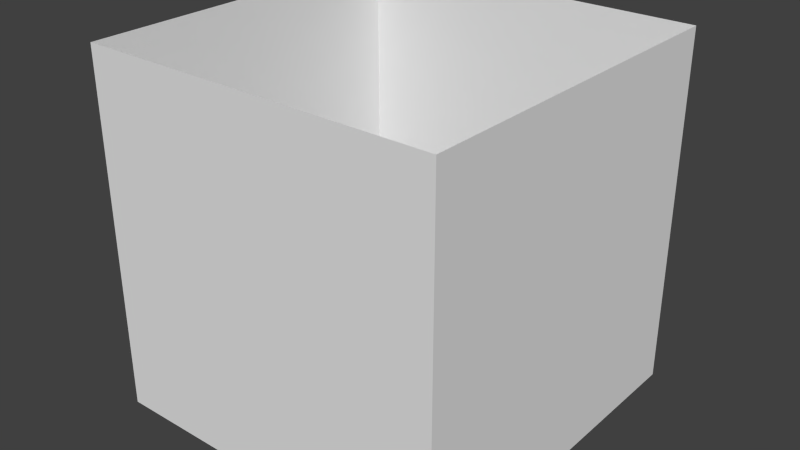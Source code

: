 # Source: wall.blend  (saved by Blender 2.69.0; exported with 4.5.12 LTS)
import bpy
from mathutils import Matrix  # noqa: F401  (used for matrix-valued properties, if any)

bpy.ops.wm.read_factory_settings(use_empty=True)
scene = bpy.context.scene
scene.name = 'Scene'

# ---- collections
col_collection_1 = bpy.data.collections.new('Collection 1'); scene.collection.children.link(col_collection_1)

# ---- materials (node trees are filled in below, after node groups)
mat_material = bpy.data.materials.new('Material')
mat_material.alpha_threshold = 0.0
mat_material.use_transparent_shadow = False
mat_material.roughness = 0.5
mat_material.line_color = (0.0, 0.0, 0.0, 1.0)

# ---- material node trees

# ---- world
world_world = bpy.data.worlds.new('World'); scene.world = world_world
world_world.color = (0.05088, 0.05088, 0.05088)
world_world.use_sun_shadow = False
world_world.sun_shadow_jitter_overblur = 0.0
world_world.cycles.sampling_method = 'MANUAL'
world_world.cycles.sample_map_resolution = 256

# ---- meshes
me_cube = bpy.data.meshes.new('Cube')
me_cube.from_pydata([(1.0, 1.0, 0.0), (1.0, -1.0, 0.0), (-1.0, -1.0, 0.0), (-1.0, 1.0, 0.0), (1.0, 1.0, 2.0), (1.0, -1.0, 2.0), (-1.0, -1.0, 2.0), (-1.0, 1.0, 2.0), (-1.0, 1.0, 2.0), (1.0, 1.0, 2.0), (-1.0, 1.0, 0.0), (1.0, 1.0, 0.0), (-1.0, -1.0, 2.0), (1.0, -1.0, 2.0), (-1.0, -1.0, 0.0), (1.0, -1.0, 0.0)], [], [(0, 4, 5, 1), (2, 6, 7, 3), (9, 11, 10, 8), (15, 13, 12, 14)])
_uv = me_cube.uv_layers.new(name='UVMap')
_uv.uv.foreach_set('vector', [1.0, 0.0, 1.0, 1.0, 0.0, 1.0, 3.282e-07, 0.0, 1.0, 0.0, 1.0, 1.0, 3.282e-07, 1.0, 0.0, 0.0, 0.0, 1.0, 4.924e-07, 0.0, 1.0, 0.0, 1.0, 1.0, 1.0, 0.0, 1.0, 1.0, 0.0, 1.0, 3.282e-07, 0.0])
me_cube.materials.append(mat_material)
me_cube.use_remesh_preserve_volume = False
me_cube.use_remesh_preserve_attributes = False
me_cube.use_mirror_vertex_groups = False
me_cube.update()

# ---- objects
ob_cube = bpy.data.objects.new('Cube', me_cube)

# ---- transforms, parenting, visibility, modifiers, constraints
ob_cube.location = (0.0, 0.0, 0.0)
ob_cube.lock_rotations_4d = False
ob_cube.empty_display_type = 'ARROWS'
ob_cube.lineart.crease_threshold = 0.0

# ---- collection membership
col_collection_1.objects.link(ob_cube)

# ---- scene / render settings (as saved in the file)
scene.frame_start = 1; scene.frame_end = 250; scene.frame_set(1)
scene.render.engine = 'BLENDER_EEVEE_NEXT'
scene.render.image_settings.compression = 90
scene.render.resolution_percentage = 50
scene.render.dither_intensity = 0.0
scene.cycles.use_denoising = False
scene.cycles.samples = 10
scene.cycles.sampling_pattern = 'TABULATED_SOBOL'
scene.cycles.light_sampling_threshold = 0.0
scene.cycles.use_adaptive_sampling = False
scene.cycles.use_light_tree = False
scene.cycles.blur_glossy = 0.0
scene.cycles.volume_bounces = 1
scene.cycles.pixel_filter_type = 'GAUSSIAN'
scene.cycles.sample_clamp_indirect = 0.0
scene.view_settings.view_transform = 'Standard'
bpy.context.view_layer.update()

# ---- added for rendering (the .blend has no active camera and no usable light): camera, sun
cam_auto = bpy.data.cameras.new('AutoCamera')
cam_auto.lens = 50.0
cam_auto.sensor_width = 36.0
cam_auto.clip_end = 1000.0
ob_auto_camera = bpy.data.objects.new('AutoCamera', cam_auto)
scene.collection.objects.link(ob_auto_camera)
ob_auto_camera.location = (3.20507, -3.84609, 3.56406)
ob_auto_camera.rotation_euler = (1.09748, -7.21219e-08, 0.694738)
scene.camera = ob_auto_camera
light_auto_sun = bpy.data.lights.new('AutoSun', 'SUN')
light_auto_sun.energy = 3.0
light_auto_sun.angle = 0.0523599
ob_auto_sun = bpy.data.objects.new('AutoSun', light_auto_sun)
scene.collection.objects.link(ob_auto_sun)
ob_auto_sun.rotation_euler = (0.872665, 0.174533, 0.523599)
bpy.context.view_layer.update()
